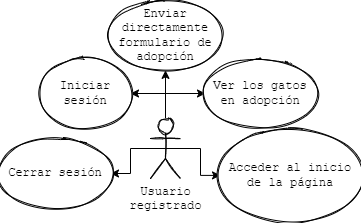

The diagram above was exported from draw.io. Its source (the exported page's mxGraphModel, read from the mxfile embedded in the PNG):
<mxGraphModel dx="864" dy="516" grid="1" gridSize="10" guides="1" tooltips="1" connect="1" arrows="1" fold="1" page="1" pageScale="1" pageWidth="827" pageHeight="1169" math="0" shadow="0">
  <root>
    <mxCell id="0" />
    <mxCell id="1" parent="0" />
    <mxCell id="K_OZJhoanOvbbcgx9JQV-1" style="edgeStyle=orthogonalEdgeStyle;rounded=0;orthogonalLoop=1;jettySize=auto;html=1;exitX=0.5;exitY=0;exitDx=0;exitDy=0;exitPerimeter=0;" edge="1" parent="1" source="K_OZJhoanOvbbcgx9JQV-6" target="K_OZJhoanOvbbcgx9JQV-11">
      <mxGeometry relative="1" as="geometry" />
    </mxCell>
    <mxCell id="K_OZJhoanOvbbcgx9JQV-2" style="edgeStyle=orthogonalEdgeStyle;rounded=0;orthogonalLoop=1;jettySize=auto;html=1;exitX=0.5;exitY=0;exitDx=0;exitDy=0;exitPerimeter=0;entryX=1;entryY=0.5;entryDx=0;entryDy=0;" edge="1" parent="1" source="K_OZJhoanOvbbcgx9JQV-6" target="K_OZJhoanOvbbcgx9JQV-8">
      <mxGeometry relative="1" as="geometry" />
    </mxCell>
    <mxCell id="K_OZJhoanOvbbcgx9JQV-3" style="edgeStyle=orthogonalEdgeStyle;rounded=0;orthogonalLoop=1;jettySize=auto;html=1;exitX=0.5;exitY=0;exitDx=0;exitDy=0;exitPerimeter=0;entryX=0;entryY=0.5;entryDx=0;entryDy=0;" edge="1" parent="1" source="K_OZJhoanOvbbcgx9JQV-6" target="K_OZJhoanOvbbcgx9JQV-10">
      <mxGeometry relative="1" as="geometry" />
    </mxCell>
    <mxCell id="K_OZJhoanOvbbcgx9JQV-4" style="edgeStyle=orthogonalEdgeStyle;rounded=0;orthogonalLoop=1;jettySize=auto;html=1;exitX=0.5;exitY=0.5;exitDx=0;exitDy=0;exitPerimeter=0;" edge="1" parent="1" source="K_OZJhoanOvbbcgx9JQV-6" target="K_OZJhoanOvbbcgx9JQV-7">
      <mxGeometry relative="1" as="geometry" />
    </mxCell>
    <mxCell id="K_OZJhoanOvbbcgx9JQV-5" style="edgeStyle=orthogonalEdgeStyle;rounded=0;orthogonalLoop=1;jettySize=auto;html=1;exitX=0.5;exitY=0.5;exitDx=0;exitDy=0;exitPerimeter=0;entryX=1;entryY=0.5;entryDx=0;entryDy=0;" edge="1" parent="1" source="K_OZJhoanOvbbcgx9JQV-6" target="K_OZJhoanOvbbcgx9JQV-9">
      <mxGeometry relative="1" as="geometry" />
    </mxCell>
    <mxCell id="K_OZJhoanOvbbcgx9JQV-6" value="Usuario &lt;br&gt;registrado" style="shape=umlActor;verticalLabelPosition=bottom;verticalAlign=top;html=1;outlineConnect=0;sketch=1;fontFamily=Courier New;" vertex="1" parent="1">
      <mxGeometry x="420" y="940" width="30" height="60" as="geometry" />
    </mxCell>
    <mxCell id="K_OZJhoanOvbbcgx9JQV-7" value="Acceder al inicio de la página" style="ellipse;whiteSpace=wrap;html=1;sketch=1;fontFamily=Courier New;" vertex="1" parent="1">
      <mxGeometry x="490" y="950" width="140" height="93.75" as="geometry" />
    </mxCell>
    <mxCell id="K_OZJhoanOvbbcgx9JQV-8" value="Iniciar sesión" style="ellipse;whiteSpace=wrap;html=1;sketch=1;fontFamily=Courier New;" vertex="1" parent="1">
      <mxGeometry x="310" y="880" width="90" height="70" as="geometry" />
    </mxCell>
    <mxCell id="K_OZJhoanOvbbcgx9JQV-9" value="Cerrar sesión" style="ellipse;whiteSpace=wrap;html=1;sketch=1;fontFamily=Courier New;" vertex="1" parent="1">
      <mxGeometry x="270" y="960" width="110" height="70" as="geometry" />
    </mxCell>
    <mxCell id="K_OZJhoanOvbbcgx9JQV-10" value="Ver los gatos en adopción" style="ellipse;whiteSpace=wrap;html=1;sketch=1;fontFamily=Courier New;" vertex="1" parent="1">
      <mxGeometry x="475" y="880" width="110" height="70" as="geometry" />
    </mxCell>
    <mxCell id="K_OZJhoanOvbbcgx9JQV-11" value="Enviar directamente formulario de adopción" style="ellipse;whiteSpace=wrap;html=1;sketch=1;fontFamily=Courier New;" vertex="1" parent="1">
      <mxGeometry x="380" y="821.88" width="110" height="70" as="geometry" />
    </mxCell>
  </root>
</mxGraphModel>